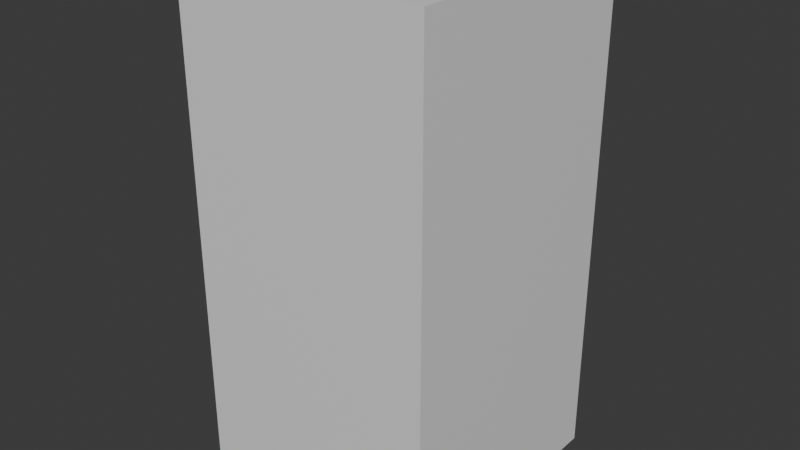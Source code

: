 # Source: HoloPlaceholder.blend  (saved by Blender 4.0.36; exported with 4.5.12 LTS)
import bpy
from mathutils import Matrix  # noqa: F401  (used for matrix-valued properties, if any)

bpy.ops.wm.read_factory_settings(use_empty=True)
scene = bpy.context.scene
scene.name = 'Scene'

# ---- collections
col_collection = bpy.data.collections.new('Collection'); scene.collection.children.link(col_collection)

# ---- materials (node trees are filled in below, after node groups)
mat_material = bpy.data.materials.new('Material')
mat_material.alpha_threshold = 0.0
mat_material.use_transparent_shadow = False
mat_material.roughness = 0.5
mat_material.line_color = (0.0, 0.0, 0.0, 1.0)

# ---- material node trees
mat_material.use_nodes = True; mat_material.node_tree.nodes.clear()
_N = mat_material.node_tree.nodes; _L = mat_material.node_tree.links
n0 = _N.new('ShaderNodeOutputMaterial'); n0.name = 'Material Output'; n0.location = (300, 300)
n1 = _N.new('ShaderNodeBsdfPrincipled'); n1.name = 'Principled BSDF'; n1.location = (10, 300)
n1.inputs[3].default_value = 1.45
_L.new(n1.outputs[0], n0.inputs[0])
n0.is_active_output = True

# ---- world
world_world = bpy.data.worlds.new('World'); scene.world = world_world
world_world.use_nodes = True; world_world.node_tree.nodes.clear()
_N = world_world.node_tree.nodes; _L = world_world.node_tree.links
n0 = _N.new('ShaderNodeOutputWorld'); n0.name = 'World Output'; n0.location = (300, 300)
n1 = _N.new('ShaderNodeBackground'); n1.name = 'Background'; n1.location = (10, 300)
n1.inputs[0].default_value = (0.05088, 0.05088, 0.05088, 1.0)
_L.new(n1.outputs[0], n0.inputs[0])
n0.is_active_output = True
world_world.color = (0.05088, 0.05088, 0.05088)
world_world.use_sun_shadow = False
world_world.sun_shadow_jitter_overblur = 0.0

# ---- meshes
me_cube = bpy.data.meshes.new('Cube')
me_cube.from_pydata([(1.0, 2.0, -1.0), (1.0, -6.557e-08, -1.0), (1.0, 2.0, 0.0), (1.0, -6.557e-08, 0.0), (2.98e-08, 2.0, -1.0), (2.98e-08, -6.557e-08, -1.0), (2.98e-08, 2.0, 0.0), (2.98e-08, -6.557e-08, 0.0), (0.0, 0.005, 4.153e-09), (1.0, 0.005, 4.153e-09), (0.0, 0.005, -1.0), (1.0, 0.005, -1.0)], [], [(0, 4, 6, 2), (3, 2, 6, 7), (7, 6, 4, 5), (1, 0, 2, 3), (5, 4, 0, 1), (8, 9, 11, 10)])
_uv = me_cube.uv_layers.new(name='UVMap')
_uv.uv.foreach_set('vector', [0.625, 0.5, 0.875, 0.5, 0.875, 0.75, 0.625, 0.75, 0.375, 0.75, 0.625, 0.75, 0.625, 1.0, 0.375, 1.0, 0.375, 0.0, 0.625, 0.0, 0.625, 0.25, 0.375, 0.25, 0.375, 0.5, 0.625, 0.5, 0.625, 0.75, 0.375, 0.75, 0.375, 0.25, 0.625, 0.25, 0.625, 0.5, 0.375, 0.5, 0.0, 0.0, 1.0, 0.0, 1.0, 1.0, 0.0, 1.0])
me_cube.materials.append(mat_material)
me_cube.use_mirror_vertex_groups = False
me_cube.update()

# ---- objects
ob_aligner = bpy.data.objects.new('Aligner', me_cube)

# ---- transforms, parenting, visibility, modifiers, constraints
ob_aligner.location = (0.0, 0.0, 0.0)
ob_aligner.rotation_euler = (1.571, -0.0, 0.0)
ob_aligner.lock_rotations_4d = False
ob_aligner.empty_display_type = 'ARROWS'
ob_aligner.lineart.crease_threshold = 0.0

# ---- collection membership
col_collection.objects.link(ob_aligner)

# ---- scene / render settings (as saved in the file)
scene.frame_start = 1; scene.frame_end = 250; scene.frame_set(1)
scene.render.engine = 'BLENDER_EEVEE_NEXT'
scene.cycles.sampling_pattern = 'TABULATED_SOBOL'
bpy.context.view_layer.update()

# ---- added for rendering (the .blend has no active camera and no usable light): camera, sun
cam_auto = bpy.data.cameras.new('AutoCamera')
cam_auto.lens = 50.0
cam_auto.sensor_width = 36.0
cam_auto.clip_end = 1000.0
ob_auto_camera = bpy.data.objects.new('AutoCamera', cam_auto)
scene.collection.objects.link(ob_auto_camera)
ob_auto_camera.location = (2.76633, -2.21959, 2.81306)
ob_auto_camera.rotation_euler = (1.09748, -7.21219e-08, 0.694738)
scene.camera = ob_auto_camera
light_auto_sun = bpy.data.lights.new('AutoSun', 'SUN')
light_auto_sun.energy = 3.0
light_auto_sun.angle = 0.0523599
ob_auto_sun = bpy.data.objects.new('AutoSun', light_auto_sun)
scene.collection.objects.link(ob_auto_sun)
ob_auto_sun.rotation_euler = (0.872665, 0.174533, 0.523599)
bpy.context.view_layer.update()
